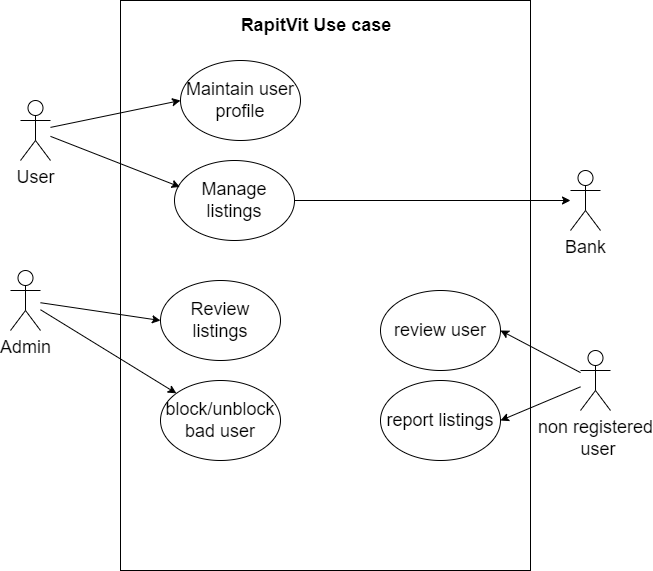

The diagram above was exported from draw.io. Its source (the exported page's mxGraphModel, read from the mxfile embedded in the PNG):
<mxGraphModel dx="1002" dy="2784" grid="1" gridSize="10" guides="1" tooltips="1" connect="1" arrows="1" fold="1" page="1" pageScale="1" pageWidth="850" pageHeight="1100" math="0" shadow="0">
  <root>
    <mxCell id="0" />
    <mxCell id="1" parent="0" />
    <mxCell id="2S4wWb_xOu2sTqYqEpdr-1" value="" style="rounded=0;whiteSpace=wrap;html=1;" vertex="1" parent="1">
      <mxGeometry x="430" y="-1750" width="410" height="570" as="geometry" />
    </mxCell>
    <mxCell id="2S4wWb_xOu2sTqYqEpdr-2" value="&lt;b&gt;&lt;font style=&quot;font-size: 18px&quot;&gt;RapitVit Use case&lt;/font&gt;&lt;/b&gt;" style="text;html=1;strokeColor=none;fillColor=none;align=center;verticalAlign=middle;whiteSpace=wrap;rounded=0;" vertex="1" parent="1">
      <mxGeometry x="530" y="-1740" width="192" height="30" as="geometry" />
    </mxCell>
    <mxCell id="2S4wWb_xOu2sTqYqEpdr-3" value="Maintain user profile" style="ellipse;whiteSpace=wrap;html=1;fontSize=18;" vertex="1" parent="1">
      <mxGeometry x="490" y="-1690" width="120" height="80" as="geometry" />
    </mxCell>
    <mxCell id="2S4wWb_xOu2sTqYqEpdr-4" style="edgeStyle=orthogonalEdgeStyle;rounded=0;orthogonalLoop=1;jettySize=auto;html=1;fontSize=18;" edge="1" parent="1" source="2S4wWb_xOu2sTqYqEpdr-5">
      <mxGeometry relative="1" as="geometry">
        <mxPoint x="880" y="-1549.9999999999998" as="targetPoint" />
      </mxGeometry>
    </mxCell>
    <mxCell id="2S4wWb_xOu2sTqYqEpdr-5" value="Manage listings" style="ellipse;whiteSpace=wrap;html=1;fontSize=18;" vertex="1" parent="1">
      <mxGeometry x="484" y="-1590" width="120" height="80" as="geometry" />
    </mxCell>
    <mxCell id="2S4wWb_xOu2sTqYqEpdr-6" value="Bank" style="shape=umlActor;verticalLabelPosition=bottom;verticalAlign=top;html=1;outlineConnect=0;fontSize=18;" vertex="1" parent="1">
      <mxGeometry x="880" y="-1580" width="30" height="60" as="geometry" />
    </mxCell>
    <mxCell id="2S4wWb_xOu2sTqYqEpdr-7" style="rounded=0;orthogonalLoop=1;jettySize=auto;html=1;entryX=0;entryY=0.5;entryDx=0;entryDy=0;fontSize=18;" edge="1" parent="1" source="2S4wWb_xOu2sTqYqEpdr-9" target="2S4wWb_xOu2sTqYqEpdr-3">
      <mxGeometry relative="1" as="geometry" />
    </mxCell>
    <mxCell id="2S4wWb_xOu2sTqYqEpdr-8" style="edgeStyle=none;rounded=0;orthogonalLoop=1;jettySize=auto;html=1;entryX=0.046;entryY=0.331;entryDx=0;entryDy=0;entryPerimeter=0;fontSize=18;" edge="1" parent="1" source="2S4wWb_xOu2sTqYqEpdr-9" target="2S4wWb_xOu2sTqYqEpdr-5">
      <mxGeometry relative="1" as="geometry" />
    </mxCell>
    <mxCell id="2S4wWb_xOu2sTqYqEpdr-9" value="User" style="shape=umlActor;verticalLabelPosition=bottom;verticalAlign=top;html=1;outlineConnect=0;fontSize=18;" vertex="1" parent="1">
      <mxGeometry x="330" y="-1650" width="30" height="60" as="geometry" />
    </mxCell>
    <mxCell id="2S4wWb_xOu2sTqYqEpdr-10" style="edgeStyle=none;rounded=0;orthogonalLoop=1;jettySize=auto;html=1;entryX=0;entryY=0.5;entryDx=0;entryDy=0;fontSize=18;" edge="1" parent="1" source="2S4wWb_xOu2sTqYqEpdr-12" target="2S4wWb_xOu2sTqYqEpdr-13">
      <mxGeometry relative="1" as="geometry" />
    </mxCell>
    <mxCell id="2S4wWb_xOu2sTqYqEpdr-11" style="edgeStyle=none;rounded=0;orthogonalLoop=1;jettySize=auto;html=1;fontSize=18;" edge="1" parent="1" source="2S4wWb_xOu2sTqYqEpdr-12" target="2S4wWb_xOu2sTqYqEpdr-14">
      <mxGeometry relative="1" as="geometry" />
    </mxCell>
    <mxCell id="2S4wWb_xOu2sTqYqEpdr-12" value="Admin" style="shape=umlActor;verticalLabelPosition=bottom;verticalAlign=top;html=1;outlineConnect=0;fontSize=18;" vertex="1" parent="1">
      <mxGeometry x="320" y="-1480" width="30" height="60" as="geometry" />
    </mxCell>
    <mxCell id="2S4wWb_xOu2sTqYqEpdr-13" value="Review listings" style="ellipse;whiteSpace=wrap;html=1;fontSize=18;" vertex="1" parent="1">
      <mxGeometry x="470" y="-1470" width="120" height="80" as="geometry" />
    </mxCell>
    <mxCell id="2S4wWb_xOu2sTqYqEpdr-14" value="block/unblock bad user" style="ellipse;whiteSpace=wrap;html=1;fontSize=18;" vertex="1" parent="1">
      <mxGeometry x="470" y="-1370" width="120" height="80" as="geometry" />
    </mxCell>
    <mxCell id="2S4wWb_xOu2sTqYqEpdr-15" value="review user" style="ellipse;whiteSpace=wrap;html=1;fontSize=18;" vertex="1" parent="1">
      <mxGeometry x="690" y="-1460" width="120" height="80" as="geometry" />
    </mxCell>
    <mxCell id="2S4wWb_xOu2sTqYqEpdr-16" value="report listings" style="ellipse;whiteSpace=wrap;html=1;fontSize=18;" vertex="1" parent="1">
      <mxGeometry x="690" y="-1370" width="120" height="80" as="geometry" />
    </mxCell>
    <mxCell id="2S4wWb_xOu2sTqYqEpdr-17" style="edgeStyle=none;rounded=0;orthogonalLoop=1;jettySize=auto;html=1;entryX=1;entryY=0.5;entryDx=0;entryDy=0;fontSize=18;" edge="1" parent="1" source="2S4wWb_xOu2sTqYqEpdr-19" target="2S4wWb_xOu2sTqYqEpdr-15">
      <mxGeometry relative="1" as="geometry" />
    </mxCell>
    <mxCell id="2S4wWb_xOu2sTqYqEpdr-18" style="edgeStyle=none;rounded=0;orthogonalLoop=1;jettySize=auto;html=1;entryX=1;entryY=0.5;entryDx=0;entryDy=0;fontSize=18;" edge="1" parent="1" source="2S4wWb_xOu2sTqYqEpdr-19" target="2S4wWb_xOu2sTqYqEpdr-16">
      <mxGeometry relative="1" as="geometry" />
    </mxCell>
    <mxCell id="2S4wWb_xOu2sTqYqEpdr-19" value="non registered&lt;br&gt;&amp;nbsp;user" style="shape=umlActor;verticalLabelPosition=bottom;verticalAlign=top;html=1;outlineConnect=0;fontSize=18;" vertex="1" parent="1">
      <mxGeometry x="890" y="-1400" width="30" height="60" as="geometry" />
    </mxCell>
  </root>
</mxGraphModel>